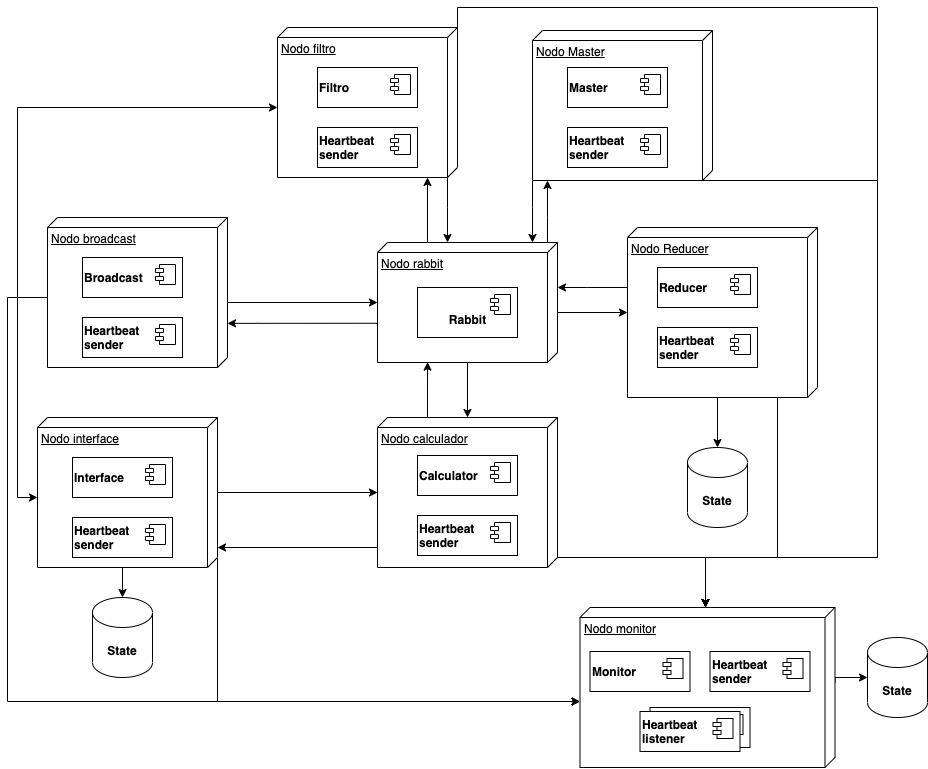

The diagram above was exported from draw.io. Its source (the exported page's mxGraphModel, read from the mxfile embedded in the PNG):
<mxGraphModel dx="1310" dy="1831" grid="1" gridSize="10" guides="1" tooltips="1" connect="1" arrows="1" fold="1" page="1" pageScale="1" pageWidth="827" pageHeight="1169" math="0" shadow="0">
  <root>
    <mxCell id="0" />
    <mxCell id="1" parent="0" />
    <mxCell id="2" style="edgeStyle=orthogonalEdgeStyle;rounded=0;orthogonalLoop=1;jettySize=auto;html=1;exitX=0;exitY=0;exitDx=150;exitDy=10;exitPerimeter=0;" edge="1" source="5" target="11" parent="1">
      <mxGeometry relative="1" as="geometry">
        <Array as="points">
          <mxPoint x="800" y="1300" />
          <mxPoint x="800" y="1300" />
        </Array>
      </mxGeometry>
    </mxCell>
    <mxCell id="3" style="edgeStyle=orthogonalEdgeStyle;rounded=0;orthogonalLoop=1;jettySize=auto;html=1;exitX=0;exitY=0;exitDx=80;exitDy=180;exitPerimeter=0;entryX=0;entryY=0;entryDx=80;entryDy=180;entryPerimeter=0;startArrow=classic;startFill=1;" edge="1" source="5" target="51" parent="1">
      <mxGeometry relative="1" as="geometry" />
    </mxCell>
    <mxCell id="4" style="edgeStyle=orthogonalEdgeStyle;rounded=0;orthogonalLoop=1;jettySize=auto;html=1;exitX=0;exitY=0;exitDx=0;exitDy=0;exitPerimeter=0;" edge="1" source="5" target="58" parent="1">
      <mxGeometry relative="1" as="geometry">
        <Array as="points">
          <mxPoint x="810" y="1100" />
          <mxPoint x="1230" y="1100" />
          <mxPoint x="1230" y="1650" />
          <mxPoint x="1058" y="1650" />
        </Array>
      </mxGeometry>
    </mxCell>
    <mxCell id="5" value="Nodo filtro" style="verticalAlign=top;align=left;spacingTop=8;spacingLeft=2;spacingRight=12;shape=cube;size=10;direction=south;fontStyle=4;html=1;" vertex="1" parent="1">
      <mxGeometry x="630" y="1120" width="180" height="150" as="geometry" />
    </mxCell>
    <mxCell id="6" style="edgeStyle=orthogonalEdgeStyle;rounded=0;orthogonalLoop=1;jettySize=auto;html=1;exitX=0.673;exitY=1.001;exitDx=0;exitDy=0;exitPerimeter=0;" edge="1" source="11" target="25" parent="1">
      <mxGeometry relative="1" as="geometry">
        <Array as="points">
          <mxPoint x="610" y="1416" />
          <mxPoint x="610" y="1416" />
        </Array>
      </mxGeometry>
    </mxCell>
    <mxCell id="7" style="edgeStyle=orthogonalEdgeStyle;rounded=0;orthogonalLoop=1;jettySize=auto;html=1;exitX=0;exitY=0;exitDx=55;exitDy=0;exitPerimeter=0;" edge="1" source="11" target="20" parent="1">
      <mxGeometry relative="1" as="geometry">
        <Array as="points">
          <mxPoint x="910" y="1405" />
        </Array>
      </mxGeometry>
    </mxCell>
    <mxCell id="8" style="edgeStyle=orthogonalEdgeStyle;rounded=0;orthogonalLoop=1;jettySize=auto;html=1;exitX=0;exitY=0;exitDx=0;exitDy=85;exitPerimeter=0;" edge="1" source="11" target="5" parent="1">
      <mxGeometry relative="1" as="geometry">
        <Array as="points">
          <mxPoint x="780" y="1335" />
        </Array>
      </mxGeometry>
    </mxCell>
    <mxCell id="9" style="edgeStyle=orthogonalEdgeStyle;rounded=0;orthogonalLoop=1;jettySize=auto;html=1;" edge="1" source="11" target="14" parent="1">
      <mxGeometry relative="1" as="geometry">
        <Array as="points">
          <mxPoint x="900" y="1310" />
          <mxPoint x="900" y="1310" />
        </Array>
      </mxGeometry>
    </mxCell>
    <mxCell id="10" style="edgeStyle=orthogonalEdgeStyle;rounded=0;orthogonalLoop=1;jettySize=auto;html=1;exitX=0;exitY=0;exitDx=120;exitDy=10;exitPerimeter=0;" edge="1" source="11" target="29" parent="1">
      <mxGeometry relative="1" as="geometry">
        <Array as="points">
          <mxPoint x="820" y="1455" />
        </Array>
      </mxGeometry>
    </mxCell>
    <mxCell id="11" value="Nodo rabbit" style="verticalAlign=top;align=left;spacingTop=8;spacingLeft=2;spacingRight=12;shape=cube;size=10;direction=south;fontStyle=4;html=1;" vertex="1" parent="1">
      <mxGeometry x="730" y="1335" width="180" height="120" as="geometry" />
    </mxCell>
    <mxCell id="12" style="edgeStyle=orthogonalEdgeStyle;rounded=0;orthogonalLoop=1;jettySize=auto;html=1;" edge="1" source="14" target="11" parent="1">
      <mxGeometry relative="1" as="geometry">
        <Array as="points">
          <mxPoint x="885" y="1300" />
          <mxPoint x="885" y="1300" />
        </Array>
      </mxGeometry>
    </mxCell>
    <mxCell id="13" style="edgeStyle=orthogonalEdgeStyle;rounded=0;orthogonalLoop=1;jettySize=auto;html=1;exitX=0;exitY=0;exitDx=150;exitDy=10;exitPerimeter=0;" edge="1" source="14" target="58" parent="1">
      <mxGeometry relative="1" as="geometry">
        <Array as="points">
          <mxPoint x="1230" y="1273" />
          <mxPoint x="1230" y="1650" />
          <mxPoint x="1058" y="1650" />
        </Array>
      </mxGeometry>
    </mxCell>
    <mxCell id="14" value="Nodo Master" style="verticalAlign=top;align=left;spacingTop=8;spacingLeft=2;spacingRight=12;shape=cube;size=10;direction=south;fontStyle=4;html=1;" vertex="1" parent="1">
      <mxGeometry x="885" y="1123" width="180" height="150" as="geometry" />
    </mxCell>
    <mxCell id="15" value="&lt;br&gt;&lt;b&gt;Rabbit&lt;/b&gt;" style="html=1;dropTarget=0;" vertex="1" parent="1">
      <mxGeometry x="770" y="1380" width="100" height="50" as="geometry" />
    </mxCell>
    <mxCell id="16" value="" style="shape=module;jettyWidth=8;jettyHeight=4;" vertex="1" parent="15">
      <mxGeometry x="1" width="20" height="20" relative="1" as="geometry">
        <mxPoint x="-27" y="7" as="offset" />
      </mxGeometry>
    </mxCell>
    <mxCell id="17" style="edgeStyle=orthogonalEdgeStyle;rounded=0;orthogonalLoop=1;jettySize=auto;html=1;" edge="1" source="20" target="11" parent="1">
      <mxGeometry relative="1" as="geometry">
        <Array as="points">
          <mxPoint x="940" y="1380" />
          <mxPoint x="940" y="1380" />
        </Array>
      </mxGeometry>
    </mxCell>
    <mxCell id="18" style="edgeStyle=orthogonalEdgeStyle;rounded=0;orthogonalLoop=1;jettySize=auto;html=1;exitX=0;exitY=0;exitDx=170;exitDy=100;exitPerimeter=0;" edge="1" source="20" target="56" parent="1">
      <mxGeometry relative="1" as="geometry" />
    </mxCell>
    <mxCell id="19" style="edgeStyle=orthogonalEdgeStyle;rounded=0;orthogonalLoop=1;jettySize=auto;html=1;exitX=0;exitY=0;exitDx=170;exitDy=10;exitPerimeter=0;" edge="1" source="20" target="58" parent="1">
      <mxGeometry relative="1" as="geometry">
        <Array as="points">
          <mxPoint x="1130" y="1490" />
          <mxPoint x="1130" y="1650" />
          <mxPoint x="1058" y="1650" />
        </Array>
      </mxGeometry>
    </mxCell>
    <mxCell id="20" value="Nodo Reducer" style="verticalAlign=top;align=left;spacingTop=8;spacingLeft=2;spacingRight=12;shape=cube;size=10;direction=south;fontStyle=4;html=1;" vertex="1" parent="1">
      <mxGeometry x="980" y="1320" width="190" height="170" as="geometry" />
    </mxCell>
    <mxCell id="21" value="&lt;b&gt;Reducer&lt;/b&gt;" style="html=1;dropTarget=0;align=left;" vertex="1" parent="1">
      <mxGeometry x="1010" y="1360" width="100" height="40" as="geometry" />
    </mxCell>
    <mxCell id="22" value="" style="shape=module;jettyWidth=8;jettyHeight=4;" vertex="1" parent="21">
      <mxGeometry x="1" width="20" height="20" relative="1" as="geometry">
        <mxPoint x="-27" y="7" as="offset" />
      </mxGeometry>
    </mxCell>
    <mxCell id="23" style="edgeStyle=orthogonalEdgeStyle;rounded=0;orthogonalLoop=1;jettySize=auto;html=1;exitX=0;exitY=0;exitDx=70;exitDy=0;exitPerimeter=0;" edge="1" source="25" target="11" parent="1">
      <mxGeometry relative="1" as="geometry">
        <Array as="points">
          <mxPoint x="580" y="1395" />
        </Array>
      </mxGeometry>
    </mxCell>
    <mxCell id="24" style="edgeStyle=orthogonalEdgeStyle;rounded=0;orthogonalLoop=1;jettySize=auto;html=1;exitX=0;exitY=0;exitDx=80;exitDy=180;exitPerimeter=0;" edge="1" source="25" target="58" parent="1">
      <mxGeometry relative="1" as="geometry">
        <Array as="points">
          <mxPoint x="360" y="1390" />
          <mxPoint x="360" y="1794" />
        </Array>
      </mxGeometry>
    </mxCell>
    <mxCell id="25" value="Nodo broadcast" style="verticalAlign=top;align=left;spacingTop=8;spacingLeft=2;spacingRight=12;shape=cube;size=10;direction=south;fontStyle=4;html=1;" vertex="1" parent="1">
      <mxGeometry x="400" y="1310" width="180" height="150" as="geometry" />
    </mxCell>
    <mxCell id="26" style="edgeStyle=orthogonalEdgeStyle;rounded=0;orthogonalLoop=1;jettySize=auto;html=1;exitX=0;exitY=0;exitDx=0;exitDy=170;exitPerimeter=0;entryX=0.997;entryY=0.722;entryDx=0;entryDy=0;entryPerimeter=0;" edge="1" source="29" target="11" parent="1">
      <mxGeometry relative="1" as="geometry">
        <Array as="points">
          <mxPoint x="780" y="1510" />
        </Array>
      </mxGeometry>
    </mxCell>
    <mxCell id="27" style="edgeStyle=orthogonalEdgeStyle;rounded=0;orthogonalLoop=1;jettySize=auto;html=1;exitX=0;exitY=0;exitDx=80;exitDy=180;exitPerimeter=0;" edge="1" source="29" target="51" parent="1">
      <mxGeometry relative="1" as="geometry">
        <Array as="points">
          <mxPoint x="730" y="1640" />
        </Array>
      </mxGeometry>
    </mxCell>
    <mxCell id="28" style="edgeStyle=orthogonalEdgeStyle;rounded=0;orthogonalLoop=1;jettySize=auto;html=1;exitX=0;exitY=0;exitDx=70;exitDy=0;exitPerimeter=0;" edge="1" source="29" target="58" parent="1">
      <mxGeometry relative="1" as="geometry">
        <Array as="points">
          <mxPoint x="910" y="1650" />
          <mxPoint x="1058" y="1650" />
        </Array>
      </mxGeometry>
    </mxCell>
    <mxCell id="29" value="Nodo calculador" style="verticalAlign=top;align=left;spacingTop=8;spacingLeft=2;spacingRight=12;shape=cube;size=10;direction=south;fontStyle=4;html=1;" vertex="1" parent="1">
      <mxGeometry x="730" y="1510" width="180" height="150" as="geometry" />
    </mxCell>
    <mxCell id="30" value="Heartbeat&amp;nbsp;&lt;br&gt;sender" style="html=1;dropTarget=0;align=left;fontStyle=1" vertex="1" parent="1">
      <mxGeometry x="1010" y="1420" width="100" height="40" as="geometry" />
    </mxCell>
    <mxCell id="31" value="" style="shape=module;jettyWidth=8;jettyHeight=4;" vertex="1" parent="30">
      <mxGeometry x="1" width="20" height="20" relative="1" as="geometry">
        <mxPoint x="-27" y="7" as="offset" />
      </mxGeometry>
    </mxCell>
    <mxCell id="32" value="&lt;b&gt;Master&lt;/b&gt;" style="html=1;dropTarget=0;align=left;" vertex="1" parent="1">
      <mxGeometry x="920" y="1160" width="100" height="40" as="geometry" />
    </mxCell>
    <mxCell id="33" value="" style="shape=module;jettyWidth=8;jettyHeight=4;" vertex="1" parent="32">
      <mxGeometry x="1" width="20" height="20" relative="1" as="geometry">
        <mxPoint x="-27" y="7" as="offset" />
      </mxGeometry>
    </mxCell>
    <mxCell id="34" value="Heartbeat&amp;nbsp;&lt;br&gt;sender" style="html=1;dropTarget=0;align=left;fontStyle=1" vertex="1" parent="1">
      <mxGeometry x="920" y="1220" width="100" height="40" as="geometry" />
    </mxCell>
    <mxCell id="35" value="" style="shape=module;jettyWidth=8;jettyHeight=4;" vertex="1" parent="34">
      <mxGeometry x="1" width="20" height="20" relative="1" as="geometry">
        <mxPoint x="-27" y="7" as="offset" />
      </mxGeometry>
    </mxCell>
    <mxCell id="36" value="&lt;b&gt;Filtro&lt;/b&gt;" style="html=1;dropTarget=0;align=left;" vertex="1" parent="1">
      <mxGeometry x="670" y="1160" width="100" height="40" as="geometry" />
    </mxCell>
    <mxCell id="37" value="" style="shape=module;jettyWidth=8;jettyHeight=4;" vertex="1" parent="36">
      <mxGeometry x="1" width="20" height="20" relative="1" as="geometry">
        <mxPoint x="-27" y="7" as="offset" />
      </mxGeometry>
    </mxCell>
    <mxCell id="38" value="Heartbeat&amp;nbsp;&lt;br&gt;sender" style="html=1;dropTarget=0;align=left;fontStyle=1" vertex="1" parent="1">
      <mxGeometry x="670" y="1220" width="100" height="40" as="geometry" />
    </mxCell>
    <mxCell id="39" value="" style="shape=module;jettyWidth=8;jettyHeight=4;" vertex="1" parent="38">
      <mxGeometry x="1" width="20" height="20" relative="1" as="geometry">
        <mxPoint x="-27" y="7" as="offset" />
      </mxGeometry>
    </mxCell>
    <mxCell id="40" value="&lt;b&gt;Broadcast&lt;/b&gt;" style="html=1;dropTarget=0;align=left;" vertex="1" parent="1">
      <mxGeometry x="435" y="1350" width="100" height="40" as="geometry" />
    </mxCell>
    <mxCell id="41" value="" style="shape=module;jettyWidth=8;jettyHeight=4;" vertex="1" parent="40">
      <mxGeometry x="1" width="20" height="20" relative="1" as="geometry">
        <mxPoint x="-27" y="7" as="offset" />
      </mxGeometry>
    </mxCell>
    <mxCell id="42" value="Heartbeat&amp;nbsp;&lt;br&gt;sender" style="html=1;dropTarget=0;align=left;fontStyle=1" vertex="1" parent="1">
      <mxGeometry x="435" y="1410" width="100" height="40" as="geometry" />
    </mxCell>
    <mxCell id="43" value="" style="shape=module;jettyWidth=8;jettyHeight=4;" vertex="1" parent="42">
      <mxGeometry x="1" width="20" height="20" relative="1" as="geometry">
        <mxPoint x="-27" y="7" as="offset" />
      </mxGeometry>
    </mxCell>
    <mxCell id="44" value="&lt;b&gt;Calculator&lt;/b&gt;" style="html=1;dropTarget=0;align=left;" vertex="1" parent="1">
      <mxGeometry x="770" y="1548" width="100" height="40" as="geometry" />
    </mxCell>
    <mxCell id="45" value="" style="shape=module;jettyWidth=8;jettyHeight=4;" vertex="1" parent="44">
      <mxGeometry x="1" width="20" height="20" relative="1" as="geometry">
        <mxPoint x="-27" y="7" as="offset" />
      </mxGeometry>
    </mxCell>
    <mxCell id="46" value="Heartbeat&amp;nbsp;&lt;br&gt;sender" style="html=1;dropTarget=0;align=left;fontStyle=1" vertex="1" parent="1">
      <mxGeometry x="770" y="1608" width="100" height="40" as="geometry" />
    </mxCell>
    <mxCell id="47" value="" style="shape=module;jettyWidth=8;jettyHeight=4;" vertex="1" parent="46">
      <mxGeometry x="1" width="20" height="20" relative="1" as="geometry">
        <mxPoint x="-27" y="7" as="offset" />
      </mxGeometry>
    </mxCell>
    <mxCell id="48" style="edgeStyle=orthogonalEdgeStyle;rounded=0;orthogonalLoop=1;jettySize=auto;html=1;exitX=0;exitY=0;exitDx=150;exitDy=95;exitPerimeter=0;" edge="1" source="51" target="64" parent="1">
      <mxGeometry relative="1" as="geometry" />
    </mxCell>
    <mxCell id="49" style="edgeStyle=orthogonalEdgeStyle;rounded=0;orthogonalLoop=1;jettySize=auto;html=1;exitX=0;exitY=0;exitDx=140;exitDy=0;exitPerimeter=0;" edge="1" source="51" target="58" parent="1">
      <mxGeometry relative="1" as="geometry">
        <Array as="points">
          <mxPoint x="570" y="1794" />
        </Array>
      </mxGeometry>
    </mxCell>
    <mxCell id="50" style="edgeStyle=orthogonalEdgeStyle;rounded=0;orthogonalLoop=1;jettySize=auto;html=1;exitX=0;exitY=0;exitDx=70;exitDy=0;exitPerimeter=0;" edge="1" source="51" target="29" parent="1">
      <mxGeometry relative="1" as="geometry">
        <Array as="points">
          <mxPoint x="570" y="1585" />
        </Array>
      </mxGeometry>
    </mxCell>
    <mxCell id="51" value="Nodo interface" style="verticalAlign=top;align=left;spacingTop=8;spacingLeft=2;spacingRight=12;shape=cube;size=10;direction=south;fontStyle=4;html=1;" vertex="1" parent="1">
      <mxGeometry x="390" y="1510" width="180" height="150" as="geometry" />
    </mxCell>
    <mxCell id="52" value="&lt;b&gt;Interface&lt;/b&gt;" style="html=1;dropTarget=0;align=left;" vertex="1" parent="1">
      <mxGeometry x="425" y="1550" width="100" height="40" as="geometry" />
    </mxCell>
    <mxCell id="53" value="" style="shape=module;jettyWidth=8;jettyHeight=4;" vertex="1" parent="52">
      <mxGeometry x="1" width="20" height="20" relative="1" as="geometry">
        <mxPoint x="-27" y="7" as="offset" />
      </mxGeometry>
    </mxCell>
    <mxCell id="54" value="Heartbeat&amp;nbsp;&lt;br&gt;sender" style="html=1;dropTarget=0;align=left;fontStyle=1" vertex="1" parent="1">
      <mxGeometry x="425" y="1610" width="100" height="40" as="geometry" />
    </mxCell>
    <mxCell id="55" value="" style="shape=module;jettyWidth=8;jettyHeight=4;" vertex="1" parent="54">
      <mxGeometry x="1" width="20" height="20" relative="1" as="geometry">
        <mxPoint x="-27" y="7" as="offset" />
      </mxGeometry>
    </mxCell>
    <mxCell id="56" value="&lt;b&gt;State&lt;/b&gt;" style="shape=cylinder3;whiteSpace=wrap;html=1;boundedLbl=1;backgroundOutline=1;size=15;align=center;" vertex="1" parent="1">
      <mxGeometry x="1040" y="1540" width="60" height="80" as="geometry" />
    </mxCell>
    <mxCell id="57" style="edgeStyle=orthogonalEdgeStyle;rounded=0;orthogonalLoop=1;jettySize=auto;html=1;exitX=0;exitY=0;exitDx=75;exitDy=0;exitPerimeter=0;" edge="1" source="58" target="63" parent="1">
      <mxGeometry relative="1" as="geometry">
        <Array as="points">
          <mxPoint x="1188" y="1770" />
        </Array>
      </mxGeometry>
    </mxCell>
    <mxCell id="58" value="Nodo monitor" style="verticalAlign=top;align=left;spacingTop=8;spacingLeft=2;spacingRight=12;shape=cube;size=10;direction=south;fontStyle=4;html=1;" vertex="1" parent="1">
      <mxGeometry x="932.5" y="1700" width="255" height="160" as="geometry" />
    </mxCell>
    <mxCell id="59" value="&lt;b&gt;Monitor&lt;/b&gt;" style="html=1;dropTarget=0;align=left;" vertex="1" parent="1">
      <mxGeometry x="942.5" y="1744" width="100" height="40" as="geometry" />
    </mxCell>
    <mxCell id="60" value="" style="shape=module;jettyWidth=8;jettyHeight=4;" vertex="1" parent="59">
      <mxGeometry x="1" width="20" height="20" relative="1" as="geometry">
        <mxPoint x="-27" y="7" as="offset" />
      </mxGeometry>
    </mxCell>
    <mxCell id="61" value="Heartbeat&amp;nbsp;&lt;br&gt;sender" style="html=1;dropTarget=0;align=left;fontStyle=1" vertex="1" parent="1">
      <mxGeometry x="1062.5" y="1744" width="100" height="40" as="geometry" />
    </mxCell>
    <mxCell id="62" value="" style="shape=module;jettyWidth=8;jettyHeight=4;" vertex="1" parent="61">
      <mxGeometry x="1" width="20" height="20" relative="1" as="geometry">
        <mxPoint x="-27" y="7" as="offset" />
      </mxGeometry>
    </mxCell>
    <mxCell id="63" value="&lt;b&gt;State&lt;/b&gt;" style="shape=cylinder3;whiteSpace=wrap;html=1;boundedLbl=1;backgroundOutline=1;size=15;align=center;" vertex="1" parent="1">
      <mxGeometry x="1220" y="1730" width="60" height="80" as="geometry" />
    </mxCell>
    <mxCell id="64" value="&lt;b&gt;State&lt;/b&gt;" style="shape=cylinder3;whiteSpace=wrap;html=1;boundedLbl=1;backgroundOutline=1;size=15;align=center;" vertex="1" parent="1">
      <mxGeometry x="445" y="1690" width="60" height="80" as="geometry" />
    </mxCell>
    <mxCell id="65" value="" style="html=1;dropTarget=0;align=left;fontStyle=1" vertex="1" parent="1">
      <mxGeometry x="1002.5" y="1800" width="100" height="40" as="geometry" />
    </mxCell>
    <mxCell id="66" value="" style="shape=module;jettyWidth=8;jettyHeight=4;" vertex="1" parent="65">
      <mxGeometry x="1" width="20" height="20" relative="1" as="geometry">
        <mxPoint x="-27" y="7" as="offset" />
      </mxGeometry>
    </mxCell>
    <mxCell id="67" value="Heartbeat&amp;nbsp;&lt;br&gt;listener" style="html=1;dropTarget=0;align=left;fontStyle=1" vertex="1" parent="1">
      <mxGeometry x="992.5" y="1804" width="100" height="40" as="geometry" />
    </mxCell>
    <mxCell id="68" value="" style="shape=module;jettyWidth=8;jettyHeight=4;" vertex="1" parent="67">
      <mxGeometry x="1" width="20" height="20" relative="1" as="geometry">
        <mxPoint x="-27" y="7" as="offset" />
      </mxGeometry>
    </mxCell>
  </root>
</mxGraphModel>